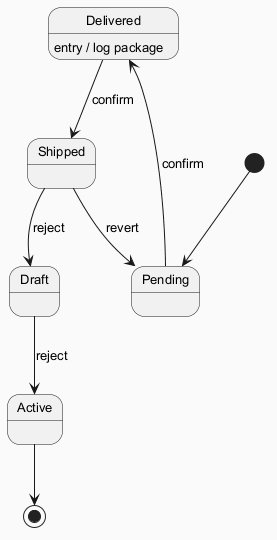

The diagram above was rendered by PlantUML. Its source (embedded in the PNG):
@startuml
skinparam backgroundColor #FAFAFA
skinparam classBackgroundColor #FFF3E0
skinparam classBorderColor #E65100
skinparam defaultFontSize 13
[*] --> Pending
Pending --> Delivered : confirm
Delivered --> Shipped : confirm
Delivered : entry / log package
Shipped --> Draft : reject
Draft --> Active : reject
Shipped --> Pending : revert
Active --> [*]
@enduml